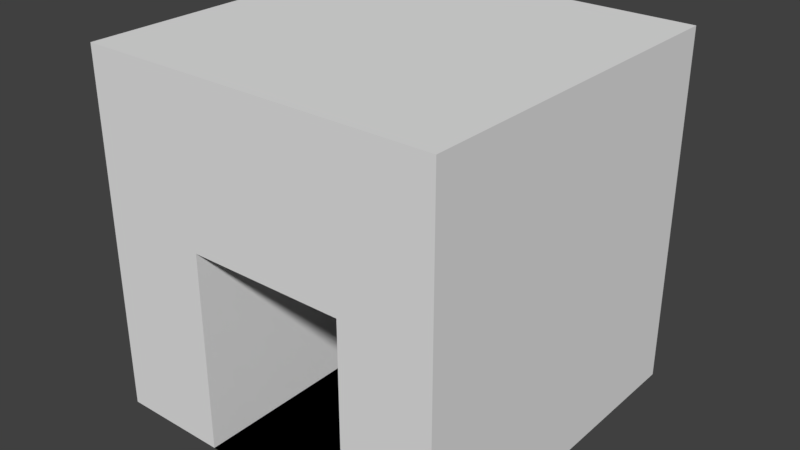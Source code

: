 # Source: Spawner.blend  (saved by Blender 2.78.0; exported with 4.5.12 LTS)
import bpy
from mathutils import Matrix  # noqa: F401  (used for matrix-valued properties, if any)

bpy.ops.wm.read_factory_settings(use_empty=True)
scene = bpy.context.scene
scene.name = 'Scene'

# ---- collections
col_collection_1 = bpy.data.collections.new('Collection 1'); scene.collection.children.link(col_collection_1)

# ---- materials (node trees are filled in below, after node groups)
mat_material = bpy.data.materials.new('Material')
mat_material.alpha_threshold = 0.0
mat_material.use_transparent_shadow = False
mat_material.roughness = 0.5
mat_material.line_color = (0.0, 0.0, 0.0, 1.0)

# ---- material node trees

# ---- world
world_world = bpy.data.worlds.new('World'); scene.world = world_world
world_world.color = (0.05088, 0.05088, 0.05088)
world_world.use_sun_shadow = False
world_world.sun_shadow_jitter_overblur = 0.0
world_world.cycles.sampling_method = 'MANUAL'

# ---- meshes
me_cube = bpy.data.meshes.new('Cube')
me_cube.from_pydata([(1.0, 1.0, -1.0), (1.0, -1.0, -1.0), (-1.0, -1.0, -1.0), (-1.0, 1.0, -1.0), (1.0, 1.0, 1.0), (1.0, -1.0, 1.0), (-1.0, -1.0, 1.0), (-1.0, 1.0, 1.0), (-0.3879, 1.0, -1.0), (-0.3879, -1.0, -1.0), (-0.3879, 1.0, 1.0), (-0.3879, -1.0, 1.0), (0.4896, 1.0, -1.0), (0.4896, -1.0, -1.0), (0.4896, 1.0, 1.0), (0.4896, -1.0, 1.0), (1.0, 1.0, 0.1176), (1.0, -1.0, 0.1176), (-1.0, -1.0, 0.1176), (-1.0, 1.0, 0.1176), (-0.3879, 1.0, 0.1176), (-0.3879, -1.0, 0.1176), (0.4896, -1.0, 0.1176), (0.4896, 1.0, 0.1176), (1.0, 1.0, 0.4542), (1.0, -1.0, 0.4542), (-1.0, -1.0, 0.4542), (-1.0, 1.0, 0.4542), (-0.3879, 1.0, 0.4542), (0.4896, 1.0, 0.4542), (-0.3879, -1.0, 0.4542), (0.4896, -1.0, 0.4542), (0.4896, 0.3854, -1.0), (-0.3879, 0.3854, -1.0), (-0.3879, 0.3854, 0.1176), (0.4896, 0.3854, 0.1176)], [], [(8, 9, 2, 3), (10, 7, 6, 11), (24, 4, 5, 25), (30, 11, 6, 26), (26, 6, 7, 27), (20, 8, 3, 19), (23, 12, 8, 20), (31, 15, 11, 30), (14, 10, 11, 15), (12, 13, 9, 8), (0, 1, 13, 12), (4, 14, 15, 5), (25, 5, 15, 31), (16, 0, 12, 23), (24, 16, 23, 29), (1, 17, 22, 13), (9, 13, 32, 33), (29, 23, 20, 28), (28, 20, 19, 27), (2, 18, 19, 3), (9, 21, 18, 2), (0, 16, 17, 1), (10, 28, 27, 7), (14, 29, 28, 10), (4, 24, 29, 14), (17, 25, 31, 22), (18, 26, 27, 19), (21, 30, 26, 18), (16, 24, 25, 17), (32, 35, 34, 33), (22, 21, 34, 35), (21, 9, 33, 34), (13, 22, 35, 32), (21, 22, 31, 30)])
_uv = me_cube.uv_layers.new(name='UVMap')
_uv.uv.foreach_set('vector', [0.0, 0.0, 1.0, 0.0, 1.0, 1.0, 0.0, 1.0, 0.0, 0.0, 1.0, 0.0, 1.0, 1.0, 0.0, 1.0, 0.0, 0.0, 1.0, 0.0, 1.0, 1.0, 0.0, 1.0, 0.0, 0.0, 1.0, 0.0, 1.0, 1.0, 0.0, 1.0, 0.0, 0.0, 1.0, 0.0, 1.0, 1.0, 0.0, 1.0, 0.0, 0.0, 1.0, 0.0, 1.0, 1.0, 0.0, 1.0, 0.0, 0.0, 1.0, 0.0, 1.0, 1.0, 0.0, 1.0, 0.0, 0.0, 1.0, 0.0, 1.0, 1.0, 0.0, 1.0, 0.0, 0.0, 1.0, 0.0, 1.0, 1.0, 0.0, 1.0, 0.0, 0.0, 1.0, 0.0, 1.0, 1.0, 0.0, 1.0, 0.0, 0.0, 1.0, 0.0, 1.0, 1.0, 0.0, 1.0, 0.0, 0.0, 1.0, 0.0, 1.0, 1.0, 0.0, 1.0, 0.0, 0.0, 1.0, 0.0, 1.0, 1.0, 0.0, 1.0, 0.0, 0.0, 1.0, 0.0, 1.0, 1.0, 0.0, 1.0, 0.0, 0.0, 1.0, 0.0, 1.0, 1.0, 0.0, 1.0, 0.0, 0.0, 1.0, 0.0, 1.0, 1.0, 0.0, 1.0, 0.0, 0.0, 1.0, 0.0, 1.0, 1.0, 0.0, 1.0, 0.0, 0.0, 1.0, 0.0, 1.0, 1.0, 0.0, 1.0, 0.0, 0.0, 1.0, 0.0, 1.0, 1.0, 0.0, 1.0, 0.0, 0.0, 1.0, 0.0, 1.0, 1.0, 0.0, 1.0, 0.0, 0.0, 1.0, 0.0, 1.0, 1.0, 0.0, 1.0, 0.0, 0.0, 1.0, 0.0, 1.0, 1.0, 0.0, 1.0, 0.0, 0.0, 1.0, 0.0, 1.0, 1.0, 0.0, 1.0, 0.0, 0.0, 1.0, 0.0, 1.0, 1.0, 0.0, 1.0, 0.0, 0.0, 1.0, 0.0, 1.0, 1.0, 0.0, 1.0, 0.0, 0.0, 1.0, 0.0, 1.0, 1.0, 0.0, 1.0, 0.0, 0.0, 1.0, 0.0, 1.0, 1.0, 0.0, 1.0, 0.0, 0.0, 1.0, 0.0, 1.0, 1.0, 0.0, 1.0, 0.0, 0.0, 1.0, 0.0, 1.0, 1.0, 0.0, 1.0, 0.0, 0.0, 1.0, 0.0, 1.0, 1.0, 0.0, 1.0, 0.0, 0.0, 1.0, 0.0, 1.0, 1.0, 0.0, 1.0, 0.0, 0.0, 1.0, 0.0, 1.0, 1.0, 0.0, 1.0, 0.0, 0.0, 1.0, 0.0, 1.0, 1.0, 0.0, 1.0, 0.0, 0.0, 1.0, 0.0, 1.0, 1.0, 0.0, 1.0])
me_cube.materials.append(mat_material)
me_cube.use_remesh_preserve_volume = False
me_cube.use_remesh_preserve_attributes = False
me_cube.use_mirror_vertex_groups = False
me_cube.update()

# ---- objects
ob_spawner = bpy.data.objects.new('Spawner', me_cube)

# ---- transforms, parenting, visibility, modifiers, constraints
ob_spawner.location = (0.0, 0.0, 2.294)
ob_spawner.scale = (2.229, 2.229, 2.229)
ob_spawner.lock_rotations_4d = False
ob_spawner.empty_display_type = 'ARROWS'
ob_spawner.lineart.crease_threshold = 0.0

# ---- collection membership
col_collection_1.objects.link(ob_spawner)

# ---- scene / render settings (as saved in the file)
scene.frame_start = 1; scene.frame_end = 250; scene.frame_set(1)
scene.render.engine = 'BLENDER_EEVEE_NEXT'
scene.render.resolution_percentage = 50
scene.render.dither_intensity = 0.0
scene.cycles.use_denoising = False
scene.cycles.samples = 128
scene.cycles.sampling_pattern = 'TABULATED_SOBOL'
scene.cycles.light_sampling_threshold = 0.0
scene.cycles.use_adaptive_sampling = False
scene.cycles.use_light_tree = False
scene.cycles.blur_glossy = 0.0
scene.cycles.sample_clamp_indirect = 0.0
scene.view_settings.view_transform = 'Standard'
bpy.context.view_layer.update()

# ---- added for rendering (the .blend has no active camera and no usable light): camera, sun
cam_auto = bpy.data.cameras.new('AutoCamera')
cam_auto.lens = 50.0
cam_auto.sensor_width = 36.0
cam_auto.clip_end = 1000.0
ob_auto_camera = bpy.data.objects.new('AutoCamera', cam_auto)
scene.collection.objects.link(ob_auto_camera)
ob_auto_camera.location = (7.1441, -8.57292, 8.00884)
ob_auto_camera.rotation_euler = (1.09748, -7.21219e-08, 0.694738)
scene.camera = ob_auto_camera
light_auto_sun = bpy.data.lights.new('AutoSun', 'SUN')
light_auto_sun.energy = 3.0
light_auto_sun.angle = 0.0523599
ob_auto_sun = bpy.data.objects.new('AutoSun', light_auto_sun)
scene.collection.objects.link(ob_auto_sun)
ob_auto_sun.rotation_euler = (0.872665, 0.174533, 0.523599)
bpy.context.view_layer.update()
